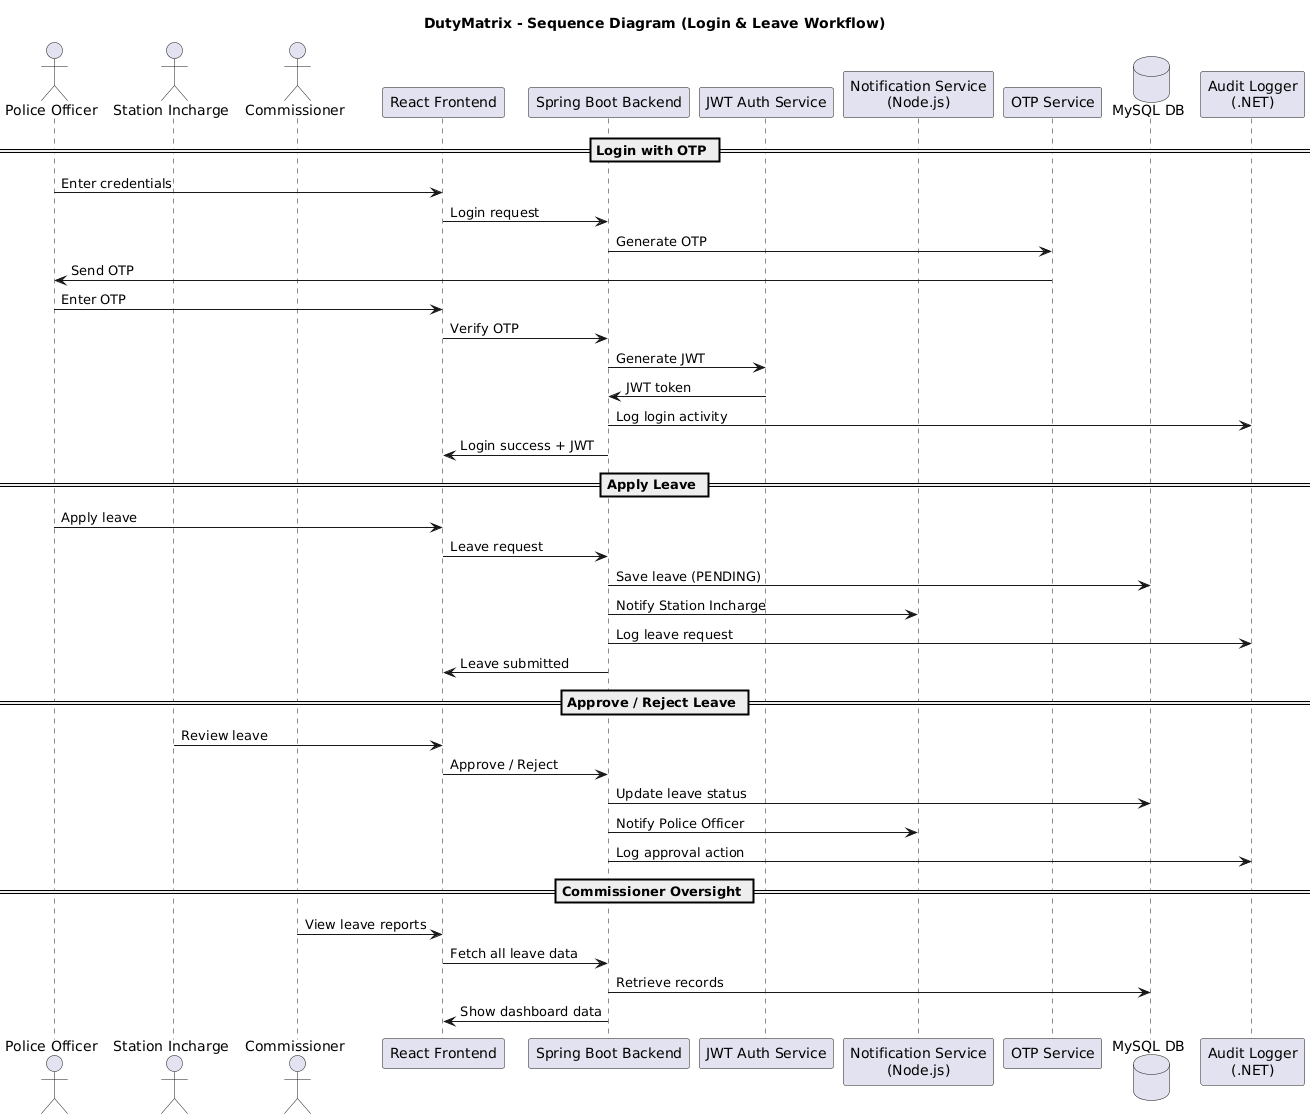

The diagram above was rendered by PlantUML. Its source (embedded in the PNG):
@startuml
title DutyMatrix - Sequence Diagram (Login & Leave Workflow)

actor "Police Officer" as PO
actor "Station Incharge" as SI
actor "Commissioner" as COM

participant "React Frontend" as FE
participant "Spring Boot Backend" as BE
participant "JWT Auth Service" as JWT
participant "Notification Service\n(Node.js)" as NOTI
participant "OTP Service" as OTP
database "MySQL DB" as DB
participant "Audit Logger\n(.NET)" as LOG

== Login with OTP ==
PO -> FE : Enter credentials
FE -> BE : Login request
BE -> OTP : Generate OTP
OTP -> PO : Send OTP
PO -> FE : Enter OTP
FE -> BE : Verify OTP
BE -> JWT : Generate JWT
JWT -> BE : JWT token
BE -> LOG : Log login activity
BE -> FE : Login success + JWT

== Apply Leave ==
PO -> FE : Apply leave
FE -> BE : Leave request
BE -> DB : Save leave (PENDING)
BE -> NOTI : Notify Station Incharge
BE -> LOG : Log leave request
BE -> FE : Leave submitted

== Approve / Reject Leave ==
SI -> FE : Review leave
FE -> BE : Approve / Reject
BE -> DB : Update leave status
BE -> NOTI : Notify Police Officer
BE -> LOG : Log approval action

== Commissioner Oversight ==
COM -> FE : View leave reports
FE -> BE : Fetch all leave data
BE -> DB : Retrieve records
BE -> FE : Show dashboard data
@enduml